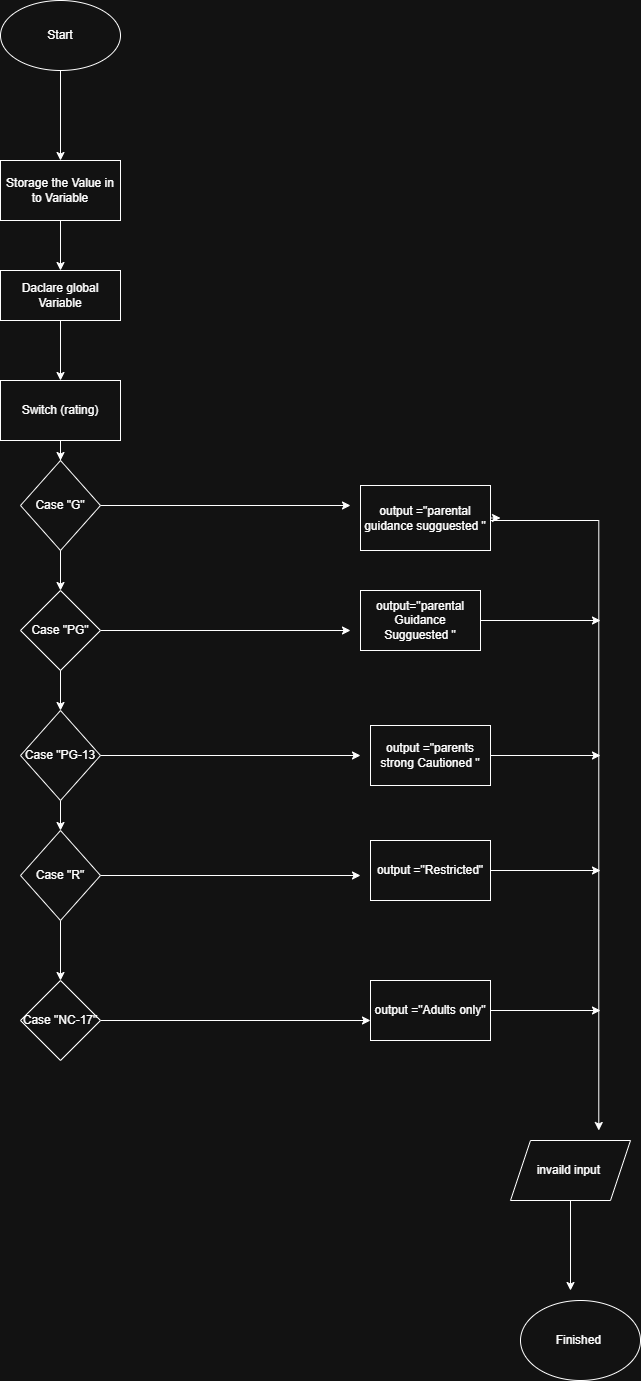

The diagram above was exported from draw.io. Its source (the exported page's mxGraphModel, read from the mxfile embedded in the PNG):
<mxGraphModel dx="786" dy="516" grid="1" gridSize="10" guides="1" tooltips="1" connect="1" arrows="1" fold="1" page="1" pageScale="1" pageWidth="827" pageHeight="1169" math="0" shadow="0">
  <root>
    <mxCell id="0" />
    <mxCell id="1" parent="0" />
    <mxCell id="KuPTZrVF98mVQ1ceP0-z-2" edge="1" parent="1" source="KuPTZrVF98mVQ1ceP0-z-1" style="edgeStyle=orthogonalEdgeStyle;rounded=0;orthogonalLoop=1;jettySize=auto;html=1;" target="KuPTZrVF98mVQ1ceP0-z-3">
      <mxGeometry relative="1" as="geometry">
        <mxPoint x="354" y="260" as="targetPoint" />
      </mxGeometry>
    </mxCell>
    <mxCell id="KuPTZrVF98mVQ1ceP0-z-1" parent="1" style="ellipse;whiteSpace=wrap;html=1;" value="Start" vertex="1">
      <mxGeometry height="70" width="120" x="150" y="100" as="geometry" />
    </mxCell>
    <mxCell id="KuPTZrVF98mVQ1ceP0-z-4" edge="1" parent="1" source="KuPTZrVF98mVQ1ceP0-z-3" style="edgeStyle=orthogonalEdgeStyle;rounded=0;orthogonalLoop=1;jettySize=auto;html=1;" target="KuPTZrVF98mVQ1ceP0-z-5">
      <mxGeometry relative="1" as="geometry">
        <mxPoint x="354" y="370" as="targetPoint" />
      </mxGeometry>
    </mxCell>
    <mxCell id="KuPTZrVF98mVQ1ceP0-z-3" parent="1" style="rounded=0;whiteSpace=wrap;html=1;" value="Storage the Value in to Variable" vertex="1">
      <mxGeometry height="60" width="120" x="150" y="260" as="geometry" />
    </mxCell>
    <mxCell id="KuPTZrVF98mVQ1ceP0-z-6" edge="1" parent="1" source="KuPTZrVF98mVQ1ceP0-z-5" style="edgeStyle=orthogonalEdgeStyle;rounded=0;orthogonalLoop=1;jettySize=auto;html=1;" target="KuPTZrVF98mVQ1ceP0-z-7">
      <mxGeometry relative="1" as="geometry">
        <mxPoint x="354" y="470" as="targetPoint" />
      </mxGeometry>
    </mxCell>
    <mxCell id="KuPTZrVF98mVQ1ceP0-z-5" parent="1" style="rounded=0;whiteSpace=wrap;html=1;" value="Daclare global Variable" vertex="1">
      <mxGeometry height="50" width="120" x="150" y="370" as="geometry" />
    </mxCell>
    <mxCell id="KuPTZrVF98mVQ1ceP0-z-8" edge="1" parent="1" source="KuPTZrVF98mVQ1ceP0-z-7" style="edgeStyle=orthogonalEdgeStyle;rounded=0;orthogonalLoop=1;jettySize=auto;html=1;" target="KuPTZrVF98mVQ1ceP0-z-9">
      <mxGeometry relative="1" as="geometry">
        <mxPoint x="210" y="600" as="targetPoint" />
      </mxGeometry>
    </mxCell>
    <mxCell id="KuPTZrVF98mVQ1ceP0-z-7" parent="1" style="rounded=0;whiteSpace=wrap;html=1;" value="Switch (rating)" vertex="1">
      <mxGeometry height="60" width="120" x="150" y="480" as="geometry" />
    </mxCell>
    <mxCell id="KuPTZrVF98mVQ1ceP0-z-10" edge="1" parent="1" source="KuPTZrVF98mVQ1ceP0-z-11" style="edgeStyle=orthogonalEdgeStyle;rounded=0;orthogonalLoop=1;jettySize=auto;html=1;">
      <mxGeometry relative="1" as="geometry">
        <mxPoint x="210" y="730" as="targetPoint" />
      </mxGeometry>
    </mxCell>
    <mxCell id="KuPTZrVF98mVQ1ceP0-z-19" edge="1" parent="1" source="KuPTZrVF98mVQ1ceP0-z-9" style="edgeStyle=orthogonalEdgeStyle;rounded=0;orthogonalLoop=1;jettySize=auto;html=1;">
      <mxGeometry relative="1" as="geometry">
        <mxPoint x="500" y="605" as="targetPoint" />
      </mxGeometry>
    </mxCell>
    <mxCell id="KuPTZrVF98mVQ1ceP0-z-9" parent="1" style="rhombus;whiteSpace=wrap;html=1;" value="Case &quot;G&quot;" vertex="1">
      <mxGeometry height="90" width="80" x="170" y="560" as="geometry" />
    </mxCell>
    <mxCell id="KuPTZrVF98mVQ1ceP0-z-12" edge="1" parent="1" source="KuPTZrVF98mVQ1ceP0-z-11" style="edgeStyle=orthogonalEdgeStyle;rounded=0;orthogonalLoop=1;jettySize=auto;html=1;" target="KuPTZrVF98mVQ1ceP0-z-13">
      <mxGeometry relative="1" as="geometry">
        <mxPoint x="210" y="840" as="targetPoint" />
      </mxGeometry>
    </mxCell>
    <mxCell id="KuPTZrVF98mVQ1ceP0-z-14" edge="1" parent="1" source="KuPTZrVF98mVQ1ceP0-z-13" style="edgeStyle=orthogonalEdgeStyle;rounded=0;orthogonalLoop=1;jettySize=auto;html=1;" target="KuPTZrVF98mVQ1ceP0-z-15">
      <mxGeometry relative="1" as="geometry">
        <mxPoint x="210" y="970" as="targetPoint" />
      </mxGeometry>
    </mxCell>
    <mxCell id="KuPTZrVF98mVQ1ceP0-z-29" edge="1" parent="1" source="KuPTZrVF98mVQ1ceP0-z-13" style="edgeStyle=orthogonalEdgeStyle;rounded=0;orthogonalLoop=1;jettySize=auto;html=1;">
      <mxGeometry relative="1" as="geometry">
        <mxPoint x="510" y="855" as="targetPoint" />
      </mxGeometry>
    </mxCell>
    <mxCell id="KuPTZrVF98mVQ1ceP0-z-13" parent="1" style="rhombus;whiteSpace=wrap;html=1;" value="Case &quot;PG-13" vertex="1">
      <mxGeometry height="90" width="80" x="170" y="810" as="geometry" />
    </mxCell>
    <mxCell id="KuPTZrVF98mVQ1ceP0-z-16" edge="1" parent="1" source="KuPTZrVF98mVQ1ceP0-z-15" style="edgeStyle=orthogonalEdgeStyle;rounded=0;orthogonalLoop=1;jettySize=auto;html=1;" target="KuPTZrVF98mVQ1ceP0-z-17">
      <mxGeometry relative="1" as="geometry">
        <mxPoint x="210" y="1050" as="targetPoint" />
      </mxGeometry>
    </mxCell>
    <mxCell id="KuPTZrVF98mVQ1ceP0-z-28" edge="1" parent="1" source="KuPTZrVF98mVQ1ceP0-z-15" style="edgeStyle=orthogonalEdgeStyle;rounded=0;orthogonalLoop=1;jettySize=auto;html=1;">
      <mxGeometry relative="1" as="geometry">
        <mxPoint x="510" y="975" as="targetPoint" />
      </mxGeometry>
    </mxCell>
    <mxCell id="KuPTZrVF98mVQ1ceP0-z-15" parent="1" style="rhombus;whiteSpace=wrap;html=1;" value="Case &quot;R&quot;" vertex="1">
      <mxGeometry height="90" width="80" x="170" y="930" as="geometry" />
    </mxCell>
    <mxCell id="KuPTZrVF98mVQ1ceP0-z-27" edge="1" parent="1" source="KuPTZrVF98mVQ1ceP0-z-17" style="edgeStyle=orthogonalEdgeStyle;rounded=0;orthogonalLoop=1;jettySize=auto;html=1;">
      <mxGeometry relative="1" as="geometry">
        <mxPoint x="520" y="1120" as="targetPoint" />
      </mxGeometry>
    </mxCell>
    <mxCell id="KuPTZrVF98mVQ1ceP0-z-17" parent="1" style="rhombus;whiteSpace=wrap;html=1;" value="Case &quot;NC-17&quot;" vertex="1">
      <mxGeometry height="80" width="80" x="170" y="1080" as="geometry" />
    </mxCell>
    <mxCell id="KuPTZrVF98mVQ1ceP0-z-18" edge="1" parent="1" source="KuPTZrVF98mVQ1ceP0-z-9" style="edgeStyle=orthogonalEdgeStyle;rounded=0;orthogonalLoop=1;jettySize=auto;html=1;" target="KuPTZrVF98mVQ1ceP0-z-11" value="">
      <mxGeometry relative="1" as="geometry">
        <mxPoint x="210" y="650" as="sourcePoint" />
        <mxPoint x="210" y="730" as="targetPoint" />
      </mxGeometry>
    </mxCell>
    <mxCell id="KuPTZrVF98mVQ1ceP0-z-30" edge="1" parent="1" source="KuPTZrVF98mVQ1ceP0-z-11" style="edgeStyle=orthogonalEdgeStyle;rounded=0;orthogonalLoop=1;jettySize=auto;html=1;">
      <mxGeometry relative="1" as="geometry">
        <mxPoint x="500" y="730" as="targetPoint" />
      </mxGeometry>
    </mxCell>
    <mxCell id="KuPTZrVF98mVQ1ceP0-z-11" parent="1" style="rhombus;whiteSpace=wrap;html=1;" value="Case &quot;PG&quot;" vertex="1">
      <mxGeometry height="80" width="80" x="170" y="690" as="geometry" />
    </mxCell>
    <mxCell id="KuPTZrVF98mVQ1ceP0-z-38" edge="1" parent="1" source="KuPTZrVF98mVQ1ceP0-z-20" style="edgeStyle=orthogonalEdgeStyle;rounded=0;orthogonalLoop=1;jettySize=auto;html=1;">
      <mxGeometry relative="1" as="geometry">
        <mxPoint x="750" y="720" as="targetPoint" />
      </mxGeometry>
    </mxCell>
    <mxCell id="KuPTZrVF98mVQ1ceP0-z-20" parent="1" style="rounded=0;whiteSpace=wrap;html=1;" value="output=&quot;parental&lt;div&gt;Guidance Sugguested &quot;&lt;/div&gt;" vertex="1">
      <mxGeometry height="60" width="120" x="510" y="690" as="geometry" />
    </mxCell>
    <mxCell id="KuPTZrVF98mVQ1ceP0-z-39" edge="1" parent="1" source="KuPTZrVF98mVQ1ceP0-z-22" style="edgeStyle=orthogonalEdgeStyle;rounded=0;orthogonalLoop=1;jettySize=auto;html=1;">
      <mxGeometry relative="1" as="geometry">
        <mxPoint x="750" y="855" as="targetPoint" />
      </mxGeometry>
    </mxCell>
    <mxCell id="KuPTZrVF98mVQ1ceP0-z-22" parent="1" style="rounded=0;whiteSpace=wrap;html=1;" value="output =&quot;parents&lt;div&gt;strong Cautioned &quot;&lt;/div&gt;" vertex="1">
      <mxGeometry height="60" width="120" x="520" y="825" as="geometry" />
    </mxCell>
    <mxCell id="KuPTZrVF98mVQ1ceP0-z-40" edge="1" parent="1" source="KuPTZrVF98mVQ1ceP0-z-24" style="edgeStyle=orthogonalEdgeStyle;rounded=0;orthogonalLoop=1;jettySize=auto;html=1;">
      <mxGeometry relative="1" as="geometry">
        <mxPoint x="750" y="970" as="targetPoint" />
      </mxGeometry>
    </mxCell>
    <mxCell id="KuPTZrVF98mVQ1ceP0-z-24" parent="1" style="rounded=0;whiteSpace=wrap;html=1;" value="output =&quot;Restricted&quot;" vertex="1">
      <mxGeometry height="60" width="120" x="520" y="940" as="geometry" />
    </mxCell>
    <mxCell id="KuPTZrVF98mVQ1ceP0-z-41" edge="1" parent="1" source="KuPTZrVF98mVQ1ceP0-z-26" style="edgeStyle=orthogonalEdgeStyle;rounded=0;orthogonalLoop=1;jettySize=auto;html=1;">
      <mxGeometry relative="1" as="geometry">
        <mxPoint x="750" y="1110" as="targetPoint" />
      </mxGeometry>
    </mxCell>
    <mxCell id="KuPTZrVF98mVQ1ceP0-z-26" parent="1" style="rounded=0;whiteSpace=wrap;html=1;" value="output =&quot;Adults only&quot;" vertex="1">
      <mxGeometry height="60" width="120" x="520" y="1080" as="geometry" />
    </mxCell>
    <mxCell id="KuPTZrVF98mVQ1ceP0-z-36" edge="1" parent="1" source="KuPTZrVF98mVQ1ceP0-z-31" style="edgeStyle=orthogonalEdgeStyle;rounded=0;orthogonalLoop=1;jettySize=auto;html=1;exitX=1;exitY=0.5;exitDx=0;exitDy=0;">
      <mxGeometry relative="1" as="geometry">
        <mxPoint x="650" y="618" as="targetPoint" />
      </mxGeometry>
    </mxCell>
    <mxCell id="KuPTZrVF98mVQ1ceP0-z-31" parent="1" style="rounded=0;whiteSpace=wrap;html=1;" value="output =&quot;parental&lt;div&gt;guidance sugguested &quot;&lt;/div&gt;" vertex="1">
      <mxGeometry height="65" width="130" x="510" y="585" as="geometry" />
    </mxCell>
    <mxCell id="KuPTZrVF98mVQ1ceP0-z-37" edge="1" parent="1" source="KuPTZrVF98mVQ1ceP0-z-32" style="edgeStyle=orthogonalEdgeStyle;rounded=0;orthogonalLoop=1;jettySize=auto;html=1;">
      <mxGeometry relative="1" as="geometry">
        <mxPoint x="720" y="1390" as="targetPoint" />
      </mxGeometry>
    </mxCell>
    <mxCell id="KuPTZrVF98mVQ1ceP0-z-32" parent="1" style="shape=parallelogram;perimeter=parallelogramPerimeter;whiteSpace=wrap;html=1;fixedSize=1;" value="invaild input&amp;nbsp;" vertex="1">
      <mxGeometry height="60" width="120" x="660" y="1240" as="geometry" />
    </mxCell>
    <mxCell id="KuPTZrVF98mVQ1ceP0-z-33" parent="1" style="ellipse;whiteSpace=wrap;html=1;" value="Finished&amp;nbsp;" vertex="1">
      <mxGeometry height="80" width="120" x="670" y="1400" as="geometry" />
    </mxCell>
    <mxCell id="KuPTZrVF98mVQ1ceP0-z-35" edge="1" parent="1" style="edgeStyle=orthogonalEdgeStyle;rounded=0;orthogonalLoop=1;jettySize=auto;html=1;entryX=0.444;entryY=0;entryDx=0;entryDy=0;entryPerimeter=0;">
      <mxGeometry relative="1" as="geometry">
        <mxPoint x="640" y="620" as="sourcePoint" />
        <mxPoint x="748.28" y="1230" as="targetPoint" />
      </mxGeometry>
    </mxCell>
  </root>
</mxGraphModel>